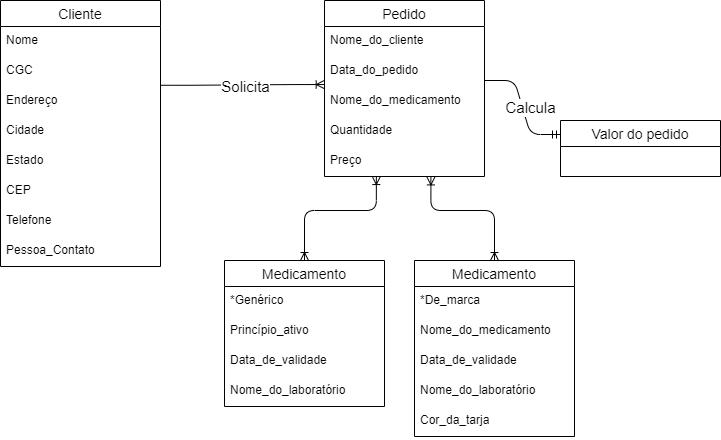

The diagram above was exported from draw.io. Its source (the exported page's mxGraphModel, read from the mxfile embedded in the PNG):
<mxGraphModel dx="1038" dy="548" grid="1" gridSize="10" guides="1" tooltips="1" connect="1" arrows="1" fold="1" page="1" pageScale="1" pageWidth="827" pageHeight="1169" math="0" shadow="0">
  <root>
    <mxCell id="0" />
    <mxCell id="1" parent="0" />
    <mxCell id="mPLBIlm4_C3mV12VdI7K-28" value="" style="fontSize=12;html=1;endArrow=ERoneToMany;startArrow=ERoneToMany;exitX=0.5;exitY=0;exitDx=0;exitDy=0;edgeStyle=elbowEdgeStyle;elbow=vertical;entryX=0.665;entryY=1.014;entryDx=0;entryDy=0;entryPerimeter=0;" parent="1" source="mPLBIlm4_C3mV12VdI7K-21" target="mPLBIlm4_C3mV12VdI7K-15" edge="1">
      <mxGeometry width="100" height="100" relative="1" as="geometry">
        <mxPoint x="457" y="480" as="sourcePoint" />
        <mxPoint x="483" y="357" as="targetPoint" />
        <Array as="points">
          <mxPoint x="517" y="390" />
        </Array>
      </mxGeometry>
    </mxCell>
    <mxCell id="mPLBIlm4_C3mV12VdI7K-32" value="" style="fontSize=12;html=1;endArrow=ERoneToMany;startArrow=ERoneToMany;exitX=0.5;exitY=0;exitDx=0;exitDy=0;edgeStyle=elbowEdgeStyle;elbow=vertical;entryX=0.324;entryY=1.002;entryDx=0;entryDy=0;entryPerimeter=0;" parent="1" source="mPLBIlm4_C3mV12VdI7K-16" target="mPLBIlm4_C3mV12VdI7K-15" edge="1">
      <mxGeometry width="100" height="100" relative="1" as="geometry">
        <mxPoint x="577" y="450" as="sourcePoint" />
        <mxPoint x="493" y="367" as="targetPoint" />
        <Array as="points">
          <mxPoint x="407" y="390" />
        </Array>
      </mxGeometry>
    </mxCell>
    <mxCell id="mPLBIlm4_C3mV12VdI7K-35" value="" style="edgeStyle=entityRelationEdgeStyle;fontSize=12;html=1;endArrow=ERoneToMany;exitX=1.003;exitY=0.959;exitDx=0;exitDy=0;entryX=-0.002;entryY=0.935;entryDx=0;entryDy=0;entryPerimeter=0;exitPerimeter=0;" parent="1" source="mPLBIlm4_C3mV12VdI7K-3" target="mPLBIlm4_C3mV12VdI7K-7" edge="1">
      <mxGeometry width="100" height="100" relative="1" as="geometry">
        <mxPoint x="203" y="476" as="sourcePoint" />
        <mxPoint x="303" y="376" as="targetPoint" />
      </mxGeometry>
    </mxCell>
    <mxCell id="mPLBIlm4_C3mV12VdI7K-38" value="&lt;font style=&quot;font-size: 15px&quot;&gt;Solicita&lt;/font&gt;" style="edgeLabel;html=1;align=center;verticalAlign=middle;resizable=0;points=[];" parent="mPLBIlm4_C3mV12VdI7K-35" vertex="1" connectable="0">
      <mxGeometry x="-0.1378" y="-1" relative="1" as="geometry">
        <mxPoint x="13.68" y="0.46" as="offset" />
      </mxGeometry>
    </mxCell>
    <mxCell id="mPLBIlm4_C3mV12VdI7K-49" value="" style="edgeStyle=entityRelationEdgeStyle;fontSize=12;html=1;endArrow=ERmandOne;exitX=1;exitY=-0.2;exitDx=0;exitDy=0;entryX=0;entryY=0.25;entryDx=0;entryDy=0;exitPerimeter=0;" parent="1" source="mPLBIlm4_C3mV12VdI7K-8" target="mPLBIlm4_C3mV12VdI7K-39" edge="1">
      <mxGeometry width="100" height="100" relative="1" as="geometry">
        <mxPoint x="113" y="470" as="sourcePoint" />
        <mxPoint x="213" y="370" as="targetPoint" />
      </mxGeometry>
    </mxCell>
    <mxCell id="mPLBIlm4_C3mV12VdI7K-50" value="&lt;span style=&quot;font-size: 15px&quot;&gt;Calcula&lt;/span&gt;" style="edgeLabel;html=1;align=center;verticalAlign=middle;resizable=0;points=[];" parent="mPLBIlm4_C3mV12VdI7K-49" vertex="1" connectable="0">
      <mxGeometry x="-0.1088" y="-3" relative="1" as="geometry">
        <mxPoint x="12.58" y="4.34" as="offset" />
      </mxGeometry>
    </mxCell>
    <mxCell id="mPLBIlm4_C3mV12VdI7K-16" value="Medicamento" style="swimlane;fontStyle=0;childLayout=stackLayout;horizontal=1;startSize=26;horizontalStack=0;resizeParent=1;resizeParentMax=0;resizeLast=0;collapsible=1;marginBottom=0;align=center;fontSize=14;" parent="1" vertex="1">
      <mxGeometry x="277" y="440" width="160" height="146" as="geometry" />
    </mxCell>
    <mxCell id="mPLBIlm4_C3mV12VdI7K-17" value="*Genérico" style="text;strokeColor=none;fillColor=none;spacingLeft=4;spacingRight=4;overflow=hidden;rotatable=0;points=[[0,0.5],[1,0.5]];portConstraint=eastwest;fontSize=12;" parent="mPLBIlm4_C3mV12VdI7K-16" vertex="1">
      <mxGeometry y="26" width="160" height="30" as="geometry" />
    </mxCell>
    <mxCell id="mPLBIlm4_C3mV12VdI7K-18" value="Princípio_ativo" style="text;strokeColor=none;fillColor=none;spacingLeft=4;spacingRight=4;overflow=hidden;rotatable=0;points=[[0,0.5],[1,0.5]];portConstraint=eastwest;fontSize=12;" parent="mPLBIlm4_C3mV12VdI7K-16" vertex="1">
      <mxGeometry y="56" width="160" height="30" as="geometry" />
    </mxCell>
    <mxCell id="mPLBIlm4_C3mV12VdI7K-19" value="Data_de_validade" style="text;strokeColor=none;fillColor=none;spacingLeft=4;spacingRight=4;overflow=hidden;rotatable=0;points=[[0,0.5],[1,0.5]];portConstraint=eastwest;fontSize=12;" parent="mPLBIlm4_C3mV12VdI7K-16" vertex="1">
      <mxGeometry y="86" width="160" height="30" as="geometry" />
    </mxCell>
    <mxCell id="mPLBIlm4_C3mV12VdI7K-20" value="Nome_do_laboratório" style="text;strokeColor=none;fillColor=none;spacingLeft=4;spacingRight=4;overflow=hidden;rotatable=0;points=[[0,0.5],[1,0.5]];portConstraint=eastwest;fontSize=12;" parent="mPLBIlm4_C3mV12VdI7K-16" vertex="1">
      <mxGeometry y="116" width="160" height="30" as="geometry" />
    </mxCell>
    <mxCell id="mPLBIlm4_C3mV12VdI7K-5" value="Pedido" style="swimlane;fontStyle=0;childLayout=stackLayout;horizontal=1;startSize=26;horizontalStack=0;resizeParent=1;resizeParentMax=0;resizeLast=0;collapsible=1;marginBottom=0;align=center;fontSize=14;" parent="1" vertex="1">
      <mxGeometry x="377" y="180" width="160" height="176" as="geometry" />
    </mxCell>
    <mxCell id="mPLBIlm4_C3mV12VdI7K-6" value="Nome_do_cliente" style="text;strokeColor=none;fillColor=none;spacingLeft=4;spacingRight=4;overflow=hidden;rotatable=0;points=[[0,0.5],[1,0.5]];portConstraint=eastwest;fontSize=12;" parent="mPLBIlm4_C3mV12VdI7K-5" vertex="1">
      <mxGeometry y="26" width="160" height="30" as="geometry" />
    </mxCell>
    <mxCell id="mPLBIlm4_C3mV12VdI7K-7" value="Data_do_pedido" style="text;strokeColor=none;fillColor=none;spacingLeft=4;spacingRight=4;overflow=hidden;rotatable=0;points=[[0,0.5],[1,0.5]];portConstraint=eastwest;fontSize=12;" parent="mPLBIlm4_C3mV12VdI7K-5" vertex="1">
      <mxGeometry y="56" width="160" height="30" as="geometry" />
    </mxCell>
    <mxCell id="mPLBIlm4_C3mV12VdI7K-8" value="Nome_do_medicamento" style="text;strokeColor=none;fillColor=none;spacingLeft=4;spacingRight=4;overflow=hidden;rotatable=0;points=[[0,0.5],[1,0.5]];portConstraint=eastwest;fontSize=12;" parent="mPLBIlm4_C3mV12VdI7K-5" vertex="1">
      <mxGeometry y="86" width="160" height="30" as="geometry" />
    </mxCell>
    <mxCell id="mPLBIlm4_C3mV12VdI7K-14" value="Quantidade" style="text;strokeColor=none;fillColor=none;spacingLeft=4;spacingRight=4;overflow=hidden;rotatable=0;points=[[0,0.5],[1,0.5]];portConstraint=eastwest;fontSize=12;" parent="mPLBIlm4_C3mV12VdI7K-5" vertex="1">
      <mxGeometry y="116" width="160" height="30" as="geometry" />
    </mxCell>
    <mxCell id="mPLBIlm4_C3mV12VdI7K-15" value="Preço" style="text;strokeColor=none;fillColor=none;spacingLeft=4;spacingRight=4;overflow=hidden;rotatable=0;points=[[0,0.5],[1,0.5]];portConstraint=eastwest;fontSize=12;" parent="mPLBIlm4_C3mV12VdI7K-5" vertex="1">
      <mxGeometry y="146" width="160" height="30" as="geometry" />
    </mxCell>
    <mxCell id="mPLBIlm4_C3mV12VdI7K-21" value="Medicamento" style="swimlane;fontStyle=0;childLayout=stackLayout;horizontal=1;startSize=26;horizontalStack=0;resizeParent=1;resizeParentMax=0;resizeLast=0;collapsible=1;marginBottom=0;align=center;fontSize=14;" parent="1" vertex="1">
      <mxGeometry x="467" y="440" width="160" height="176" as="geometry" />
    </mxCell>
    <mxCell id="mPLBIlm4_C3mV12VdI7K-22" value="*De_marca" style="text;strokeColor=none;fillColor=none;spacingLeft=4;spacingRight=4;overflow=hidden;rotatable=0;points=[[0,0.5],[1,0.5]];portConstraint=eastwest;fontSize=12;" parent="mPLBIlm4_C3mV12VdI7K-21" vertex="1">
      <mxGeometry y="26" width="160" height="30" as="geometry" />
    </mxCell>
    <mxCell id="mPLBIlm4_C3mV12VdI7K-23" value="Nome_do_medicamento" style="text;strokeColor=none;fillColor=none;spacingLeft=4;spacingRight=4;overflow=hidden;rotatable=0;points=[[0,0.5],[1,0.5]];portConstraint=eastwest;fontSize=12;" parent="mPLBIlm4_C3mV12VdI7K-21" vertex="1">
      <mxGeometry y="56" width="160" height="30" as="geometry" />
    </mxCell>
    <mxCell id="mPLBIlm4_C3mV12VdI7K-24" value="Data_de_validade" style="text;strokeColor=none;fillColor=none;spacingLeft=4;spacingRight=4;overflow=hidden;rotatable=0;points=[[0,0.5],[1,0.5]];portConstraint=eastwest;fontSize=12;" parent="mPLBIlm4_C3mV12VdI7K-21" vertex="1">
      <mxGeometry y="86" width="160" height="30" as="geometry" />
    </mxCell>
    <mxCell id="mPLBIlm4_C3mV12VdI7K-25" value="Nome_do_laboratório" style="text;strokeColor=none;fillColor=none;spacingLeft=4;spacingRight=4;overflow=hidden;rotatable=0;points=[[0,0.5],[1,0.5]];portConstraint=eastwest;fontSize=12;" parent="mPLBIlm4_C3mV12VdI7K-21" vertex="1">
      <mxGeometry y="116" width="160" height="30" as="geometry" />
    </mxCell>
    <mxCell id="mPLBIlm4_C3mV12VdI7K-26" value="Cor_da_tarja" style="text;strokeColor=none;fillColor=none;spacingLeft=4;spacingRight=4;overflow=hidden;rotatable=0;points=[[0,0.5],[1,0.5]];portConstraint=eastwest;fontSize=12;" parent="mPLBIlm4_C3mV12VdI7K-21" vertex="1">
      <mxGeometry y="146" width="160" height="30" as="geometry" />
    </mxCell>
    <mxCell id="mPLBIlm4_C3mV12VdI7K-39" value="Valor do pedido" style="swimlane;fontStyle=0;childLayout=stackLayout;horizontal=1;startSize=26;horizontalStack=0;resizeParent=1;resizeParentMax=0;resizeLast=0;collapsible=1;marginBottom=0;align=center;fontSize=14;" parent="1" vertex="1">
      <mxGeometry x="613" y="300" width="160" height="56" as="geometry" />
    </mxCell>
    <mxCell id="mPLBIlm4_C3mV12VdI7K-1" value="Cliente" style="swimlane;fontStyle=0;childLayout=stackLayout;horizontal=1;startSize=26;horizontalStack=0;resizeParent=1;resizeParentMax=0;resizeLast=0;collapsible=1;marginBottom=0;align=center;fontSize=14;" parent="1" vertex="1">
      <mxGeometry x="53" y="180" width="160" height="266" as="geometry" />
    </mxCell>
    <mxCell id="mPLBIlm4_C3mV12VdI7K-2" value="Nome" style="text;strokeColor=none;fillColor=none;spacingLeft=4;spacingRight=4;overflow=hidden;rotatable=0;points=[[0,0.5],[1,0.5]];portConstraint=eastwest;fontSize=12;" parent="mPLBIlm4_C3mV12VdI7K-1" vertex="1">
      <mxGeometry y="26" width="160" height="30" as="geometry" />
    </mxCell>
    <mxCell id="mPLBIlm4_C3mV12VdI7K-3" value="CGC" style="text;strokeColor=none;fillColor=none;spacingLeft=4;spacingRight=4;overflow=hidden;rotatable=0;points=[[0,0.5],[1,0.5]];portConstraint=eastwest;fontSize=12;" parent="mPLBIlm4_C3mV12VdI7K-1" vertex="1">
      <mxGeometry y="56" width="160" height="30" as="geometry" />
    </mxCell>
    <mxCell id="mPLBIlm4_C3mV12VdI7K-4" value="Endereço" style="text;strokeColor=none;fillColor=none;spacingLeft=4;spacingRight=4;overflow=hidden;rotatable=0;points=[[0,0.5],[1,0.5]];portConstraint=eastwest;fontSize=12;" parent="mPLBIlm4_C3mV12VdI7K-1" vertex="1">
      <mxGeometry y="86" width="160" height="30" as="geometry" />
    </mxCell>
    <mxCell id="mPLBIlm4_C3mV12VdI7K-9" value="Cidade" style="text;strokeColor=none;fillColor=none;spacingLeft=4;spacingRight=4;overflow=hidden;rotatable=0;points=[[0,0.5],[1,0.5]];portConstraint=eastwest;fontSize=12;" parent="mPLBIlm4_C3mV12VdI7K-1" vertex="1">
      <mxGeometry y="116" width="160" height="30" as="geometry" />
    </mxCell>
    <mxCell id="mPLBIlm4_C3mV12VdI7K-10" value="Estado" style="text;strokeColor=none;fillColor=none;spacingLeft=4;spacingRight=4;overflow=hidden;rotatable=0;points=[[0,0.5],[1,0.5]];portConstraint=eastwest;fontSize=12;" parent="mPLBIlm4_C3mV12VdI7K-1" vertex="1">
      <mxGeometry y="146" width="160" height="30" as="geometry" />
    </mxCell>
    <mxCell id="mPLBIlm4_C3mV12VdI7K-11" value="CEP" style="text;strokeColor=none;fillColor=none;spacingLeft=4;spacingRight=4;overflow=hidden;rotatable=0;points=[[0,0.5],[1,0.5]];portConstraint=eastwest;fontSize=12;" parent="mPLBIlm4_C3mV12VdI7K-1" vertex="1">
      <mxGeometry y="176" width="160" height="30" as="geometry" />
    </mxCell>
    <mxCell id="mPLBIlm4_C3mV12VdI7K-12" value="Telefone" style="text;strokeColor=none;fillColor=none;spacingLeft=4;spacingRight=4;overflow=hidden;rotatable=0;points=[[0,0.5],[1,0.5]];portConstraint=eastwest;fontSize=12;" parent="mPLBIlm4_C3mV12VdI7K-1" vertex="1">
      <mxGeometry y="206" width="160" height="30" as="geometry" />
    </mxCell>
    <mxCell id="mPLBIlm4_C3mV12VdI7K-13" value="Pessoa_Contato" style="text;strokeColor=none;fillColor=none;spacingLeft=4;spacingRight=4;overflow=hidden;rotatable=0;points=[[0,0.5],[1,0.5]];portConstraint=eastwest;fontSize=12;" parent="mPLBIlm4_C3mV12VdI7K-1" vertex="1">
      <mxGeometry y="236" width="160" height="30" as="geometry" />
    </mxCell>
  </root>
</mxGraphModel>